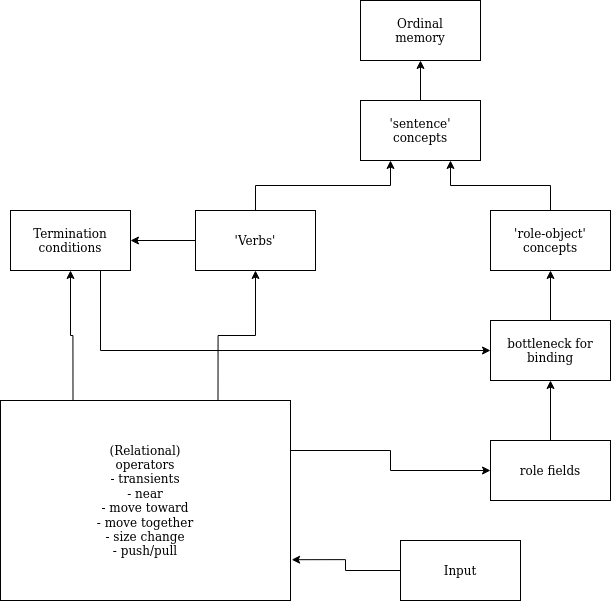

The diagram above was exported from draw.io. Its source (the exported page's mxGraphModel, read from the mxfile embedded in the PNG):
<mxGraphModel dx="2031" dy="1091" grid="1" gridSize="10" guides="1" tooltips="1" connect="1" arrows="1" fold="1" page="1" pageScale="1" pageWidth="850" pageHeight="1100" math="0" shadow="0">
  <root>
    <mxCell id="0" />
    <mxCell id="1" parent="0" />
    <mxCell id="fU3knSC_87GOsI_naUq6-1" value="&lt;div&gt;Ordinal&lt;/div&gt;&lt;div&gt;memory&lt;br&gt;&lt;/div&gt;" style="rounded=0;whiteSpace=wrap;html=1;" vertex="1" parent="1">
      <mxGeometry x="530" y="10" width="120" height="60" as="geometry" />
    </mxCell>
    <mxCell id="fU3knSC_87GOsI_naUq6-11" style="edgeStyle=orthogonalEdgeStyle;rounded=0;orthogonalLoop=1;jettySize=auto;html=1;exitX=0.5;exitY=0;exitDx=0;exitDy=0;entryX=0.5;entryY=1;entryDx=0;entryDy=0;" edge="1" parent="1" source="fU3knSC_87GOsI_naUq6-2" target="fU3knSC_87GOsI_naUq6-1">
      <mxGeometry relative="1" as="geometry" />
    </mxCell>
    <mxCell id="fU3knSC_87GOsI_naUq6-2" value="&lt;div&gt;'sentence'&lt;/div&gt;&lt;div&gt;concepts&lt;br&gt;&lt;/div&gt;" style="rounded=0;whiteSpace=wrap;html=1;" vertex="1" parent="1">
      <mxGeometry x="530" y="110" width="120" height="60" as="geometry" />
    </mxCell>
    <mxCell id="fU3knSC_87GOsI_naUq6-12" style="edgeStyle=orthogonalEdgeStyle;rounded=0;orthogonalLoop=1;jettySize=auto;html=1;exitX=0.5;exitY=0;exitDx=0;exitDy=0;entryX=0.75;entryY=1;entryDx=0;entryDy=0;" edge="1" parent="1" source="fU3knSC_87GOsI_naUq6-3" target="fU3knSC_87GOsI_naUq6-2">
      <mxGeometry relative="1" as="geometry" />
    </mxCell>
    <mxCell id="fU3knSC_87GOsI_naUq6-3" value="&lt;div&gt;'role-object'&lt;/div&gt;&lt;div&gt;concepts&lt;br&gt;&lt;/div&gt;" style="rounded=0;whiteSpace=wrap;html=1;" vertex="1" parent="1">
      <mxGeometry x="660" y="220" width="120" height="60" as="geometry" />
    </mxCell>
    <mxCell id="fU3knSC_87GOsI_naUq6-14" style="edgeStyle=orthogonalEdgeStyle;rounded=0;orthogonalLoop=1;jettySize=auto;html=1;exitX=0.5;exitY=0;exitDx=0;exitDy=0;entryX=0.5;entryY=1;entryDx=0;entryDy=0;" edge="1" parent="1" source="fU3knSC_87GOsI_naUq6-4" target="fU3knSC_87GOsI_naUq6-3">
      <mxGeometry relative="1" as="geometry" />
    </mxCell>
    <mxCell id="fU3knSC_87GOsI_naUq6-4" value="bottleneck for binding" style="rounded=0;whiteSpace=wrap;html=1;" vertex="1" parent="1">
      <mxGeometry x="660" y="330" width="120" height="60" as="geometry" />
    </mxCell>
    <mxCell id="fU3knSC_87GOsI_naUq6-15" style="edgeStyle=orthogonalEdgeStyle;rounded=0;orthogonalLoop=1;jettySize=auto;html=1;exitX=0.5;exitY=0;exitDx=0;exitDy=0;entryX=0.5;entryY=1;entryDx=0;entryDy=0;" edge="1" parent="1" source="fU3knSC_87GOsI_naUq6-5" target="fU3knSC_87GOsI_naUq6-4">
      <mxGeometry relative="1" as="geometry" />
    </mxCell>
    <mxCell id="fU3knSC_87GOsI_naUq6-5" value="role fields" style="rounded=0;whiteSpace=wrap;html=1;" vertex="1" parent="1">
      <mxGeometry x="660" y="450" width="120" height="60" as="geometry" />
    </mxCell>
    <mxCell id="fU3knSC_87GOsI_naUq6-16" style="edgeStyle=orthogonalEdgeStyle;rounded=0;orthogonalLoop=1;jettySize=auto;html=1;exitX=0;exitY=0.5;exitDx=0;exitDy=0;entryX=1.004;entryY=0.796;entryDx=0;entryDy=0;entryPerimeter=0;" edge="1" parent="1" source="fU3knSC_87GOsI_naUq6-6" target="fU3knSC_87GOsI_naUq6-7">
      <mxGeometry relative="1" as="geometry" />
    </mxCell>
    <mxCell id="fU3knSC_87GOsI_naUq6-6" value="Input" style="rounded=0;whiteSpace=wrap;html=1;" vertex="1" parent="1">
      <mxGeometry x="570" y="550" width="120" height="60" as="geometry" />
    </mxCell>
    <mxCell id="fU3knSC_87GOsI_naUq6-17" style="edgeStyle=orthogonalEdgeStyle;rounded=0;orthogonalLoop=1;jettySize=auto;html=1;exitX=1;exitY=0.25;exitDx=0;exitDy=0;entryX=0;entryY=0.5;entryDx=0;entryDy=0;" edge="1" parent="1" source="fU3knSC_87GOsI_naUq6-7" target="fU3knSC_87GOsI_naUq6-5">
      <mxGeometry relative="1" as="geometry" />
    </mxCell>
    <mxCell id="fU3knSC_87GOsI_naUq6-18" style="edgeStyle=orthogonalEdgeStyle;rounded=0;orthogonalLoop=1;jettySize=auto;html=1;exitX=0.75;exitY=0;exitDx=0;exitDy=0;entryX=0.5;entryY=1;entryDx=0;entryDy=0;" edge="1" parent="1" source="fU3knSC_87GOsI_naUq6-7" target="fU3knSC_87GOsI_naUq6-9">
      <mxGeometry relative="1" as="geometry" />
    </mxCell>
    <mxCell id="fU3knSC_87GOsI_naUq6-20" style="edgeStyle=orthogonalEdgeStyle;rounded=0;orthogonalLoop=1;jettySize=auto;html=1;exitX=0.25;exitY=0;exitDx=0;exitDy=0;entryX=0.5;entryY=1;entryDx=0;entryDy=0;" edge="1" parent="1" source="fU3knSC_87GOsI_naUq6-7" target="fU3knSC_87GOsI_naUq6-10">
      <mxGeometry relative="1" as="geometry" />
    </mxCell>
    <mxCell id="fU3knSC_87GOsI_naUq6-7" value="&lt;div&gt;(Relational)&lt;/div&gt;&lt;div&gt;operators&lt;/div&gt;&lt;div&gt;- transients&lt;/div&gt;&lt;div&gt;- near&lt;/div&gt;&lt;div&gt;- move toward&lt;/div&gt;&lt;div&gt;- move together&lt;/div&gt;&lt;div&gt;- size change&lt;/div&gt;&lt;div&gt;- push/pull&lt;br&gt;&lt;/div&gt;" style="rounded=0;whiteSpace=wrap;html=1;" vertex="1" parent="1">
      <mxGeometry x="170" y="410" width="290" height="200" as="geometry" />
    </mxCell>
    <mxCell id="fU3knSC_87GOsI_naUq6-13" style="edgeStyle=orthogonalEdgeStyle;rounded=0;orthogonalLoop=1;jettySize=auto;html=1;exitX=0.5;exitY=0;exitDx=0;exitDy=0;entryX=0.25;entryY=1;entryDx=0;entryDy=0;" edge="1" parent="1" source="fU3knSC_87GOsI_naUq6-9" target="fU3knSC_87GOsI_naUq6-2">
      <mxGeometry relative="1" as="geometry" />
    </mxCell>
    <mxCell id="fU3knSC_87GOsI_naUq6-19" style="edgeStyle=orthogonalEdgeStyle;rounded=0;orthogonalLoop=1;jettySize=auto;html=1;exitX=0;exitY=0.5;exitDx=0;exitDy=0;entryX=1;entryY=0.5;entryDx=0;entryDy=0;" edge="1" parent="1" source="fU3knSC_87GOsI_naUq6-9" target="fU3knSC_87GOsI_naUq6-10">
      <mxGeometry relative="1" as="geometry" />
    </mxCell>
    <mxCell id="fU3knSC_87GOsI_naUq6-9" value="'Verbs'" style="rounded=0;whiteSpace=wrap;html=1;" vertex="1" parent="1">
      <mxGeometry x="365" y="220" width="120" height="60" as="geometry" />
    </mxCell>
    <mxCell id="fU3knSC_87GOsI_naUq6-21" style="edgeStyle=orthogonalEdgeStyle;rounded=0;orthogonalLoop=1;jettySize=auto;html=1;exitX=0.75;exitY=1;exitDx=0;exitDy=0;entryX=0;entryY=0.5;entryDx=0;entryDy=0;" edge="1" parent="1" source="fU3knSC_87GOsI_naUq6-10" target="fU3knSC_87GOsI_naUq6-4">
      <mxGeometry relative="1" as="geometry" />
    </mxCell>
    <mxCell id="fU3knSC_87GOsI_naUq6-10" value="Termination conditions" style="rounded=0;whiteSpace=wrap;html=1;" vertex="1" parent="1">
      <mxGeometry x="180" y="220" width="120" height="60" as="geometry" />
    </mxCell>
  </root>
</mxGraphModel>